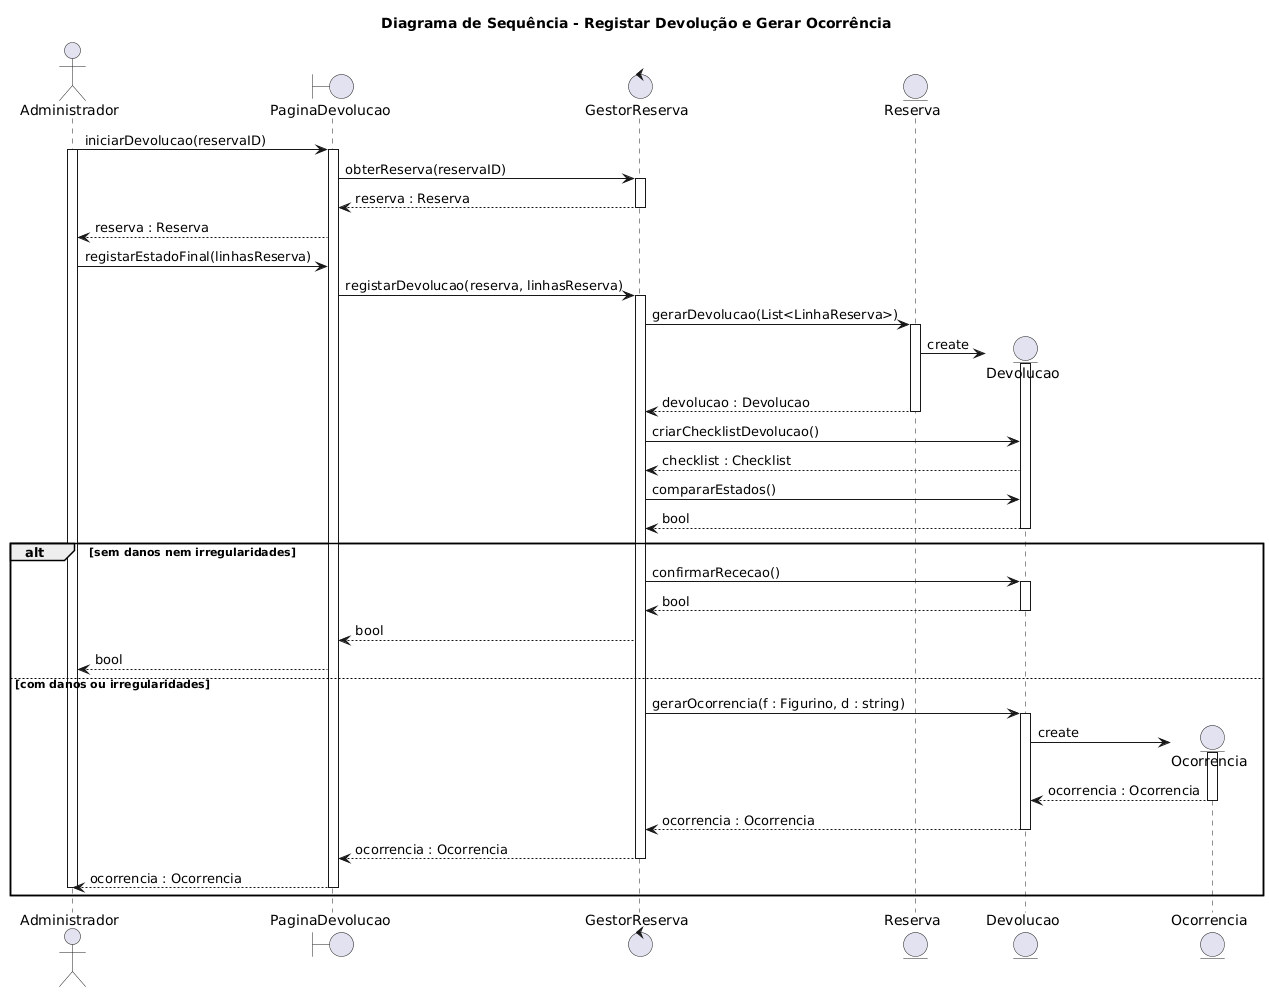

The diagram above was rendered by PlantUML. Its source (embedded in the PNG):
@startuml
title Diagrama de Sequência - Registar Devolução e Gerar Ocorrência

actor Administrador

boundary PaginaDevolucao
control GestorReserva
entity Reserva
entity Devolucao
entity Ocorrencia

Administrador -> PaginaDevolucao : iniciarDevolucao(reservaID)
activate Administrador
activate PaginaDevolucao

PaginaDevolucao -> GestorReserva : obterReserva(reservaID)
activate GestorReserva
GestorReserva --> PaginaDevolucao : reserva : Reserva
deactivate GestorReserva

PaginaDevolucao --> Administrador : reserva : Reserva

Administrador -> PaginaDevolucao : registarEstadoFinal(linhasReserva)

PaginaDevolucao -> GestorReserva : registarDevolucao(reserva, linhasReserva)
activate GestorReserva

GestorReserva -> Reserva : gerarDevolucao(List<LinhaReserva>)
activate Reserva
Reserva -> Devolucao ** : create
activate Devolucao
Reserva --> GestorReserva : devolucao : Devolucao
deactivate Reserva

GestorReserva -> Devolucao : criarChecklistDevolucao()
Devolucao --> GestorReserva : checklist : Checklist

GestorReserva -> Devolucao : compararEstados()
Devolucao --> GestorReserva : bool
deactivate Devolucao

alt sem danos nem irregularidades
    GestorReserva -> Devolucao : confirmarRececao()
    activate Devolucao
    Devolucao --> GestorReserva : bool
    deactivate Devolucao

    GestorReserva --> PaginaDevolucao : bool

    PaginaDevolucao --> Administrador : bool

else com danos ou irregularidades
    GestorReserva -> Devolucao : gerarOcorrencia(f : Figurino, d : string)
    activate Devolucao
    Devolucao -> Ocorrencia ** : create
    activate Ocorrencia
    Ocorrencia --> Devolucao : ocorrencia : Ocorrencia
    deactivate Ocorrencia
    Devolucao --> GestorReserva : ocorrencia : Ocorrencia
    deactivate Devolucao

    GestorReserva --> PaginaDevolucao : ocorrencia : Ocorrencia
    deactivate GestorReserva

    PaginaDevolucao --> Administrador : ocorrencia : Ocorrencia
    deactivate PaginaDevolucao
    deactivate Administrador
end
@enduml